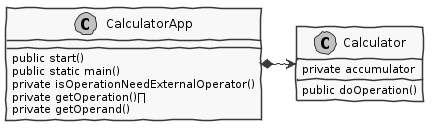

The diagram above was rendered by PlantUML. Its source (embedded in the PNG):
@startuml class-diagram.png
skinparam handwritten true
skinparam monochrome true
skinparam packageStyle rect
skinparam defaultFontName FG Virgil
skinparam shadowing false
  
class CalculatorApp {
  public start()
  public static main()

  private isOperationNeedExternalOperator()
  private getOperation()?
  private getOperand()
}
class Calculator {
private accumulator

public doOperation()
}

CalculatorApp *-> Calculator

@enduml